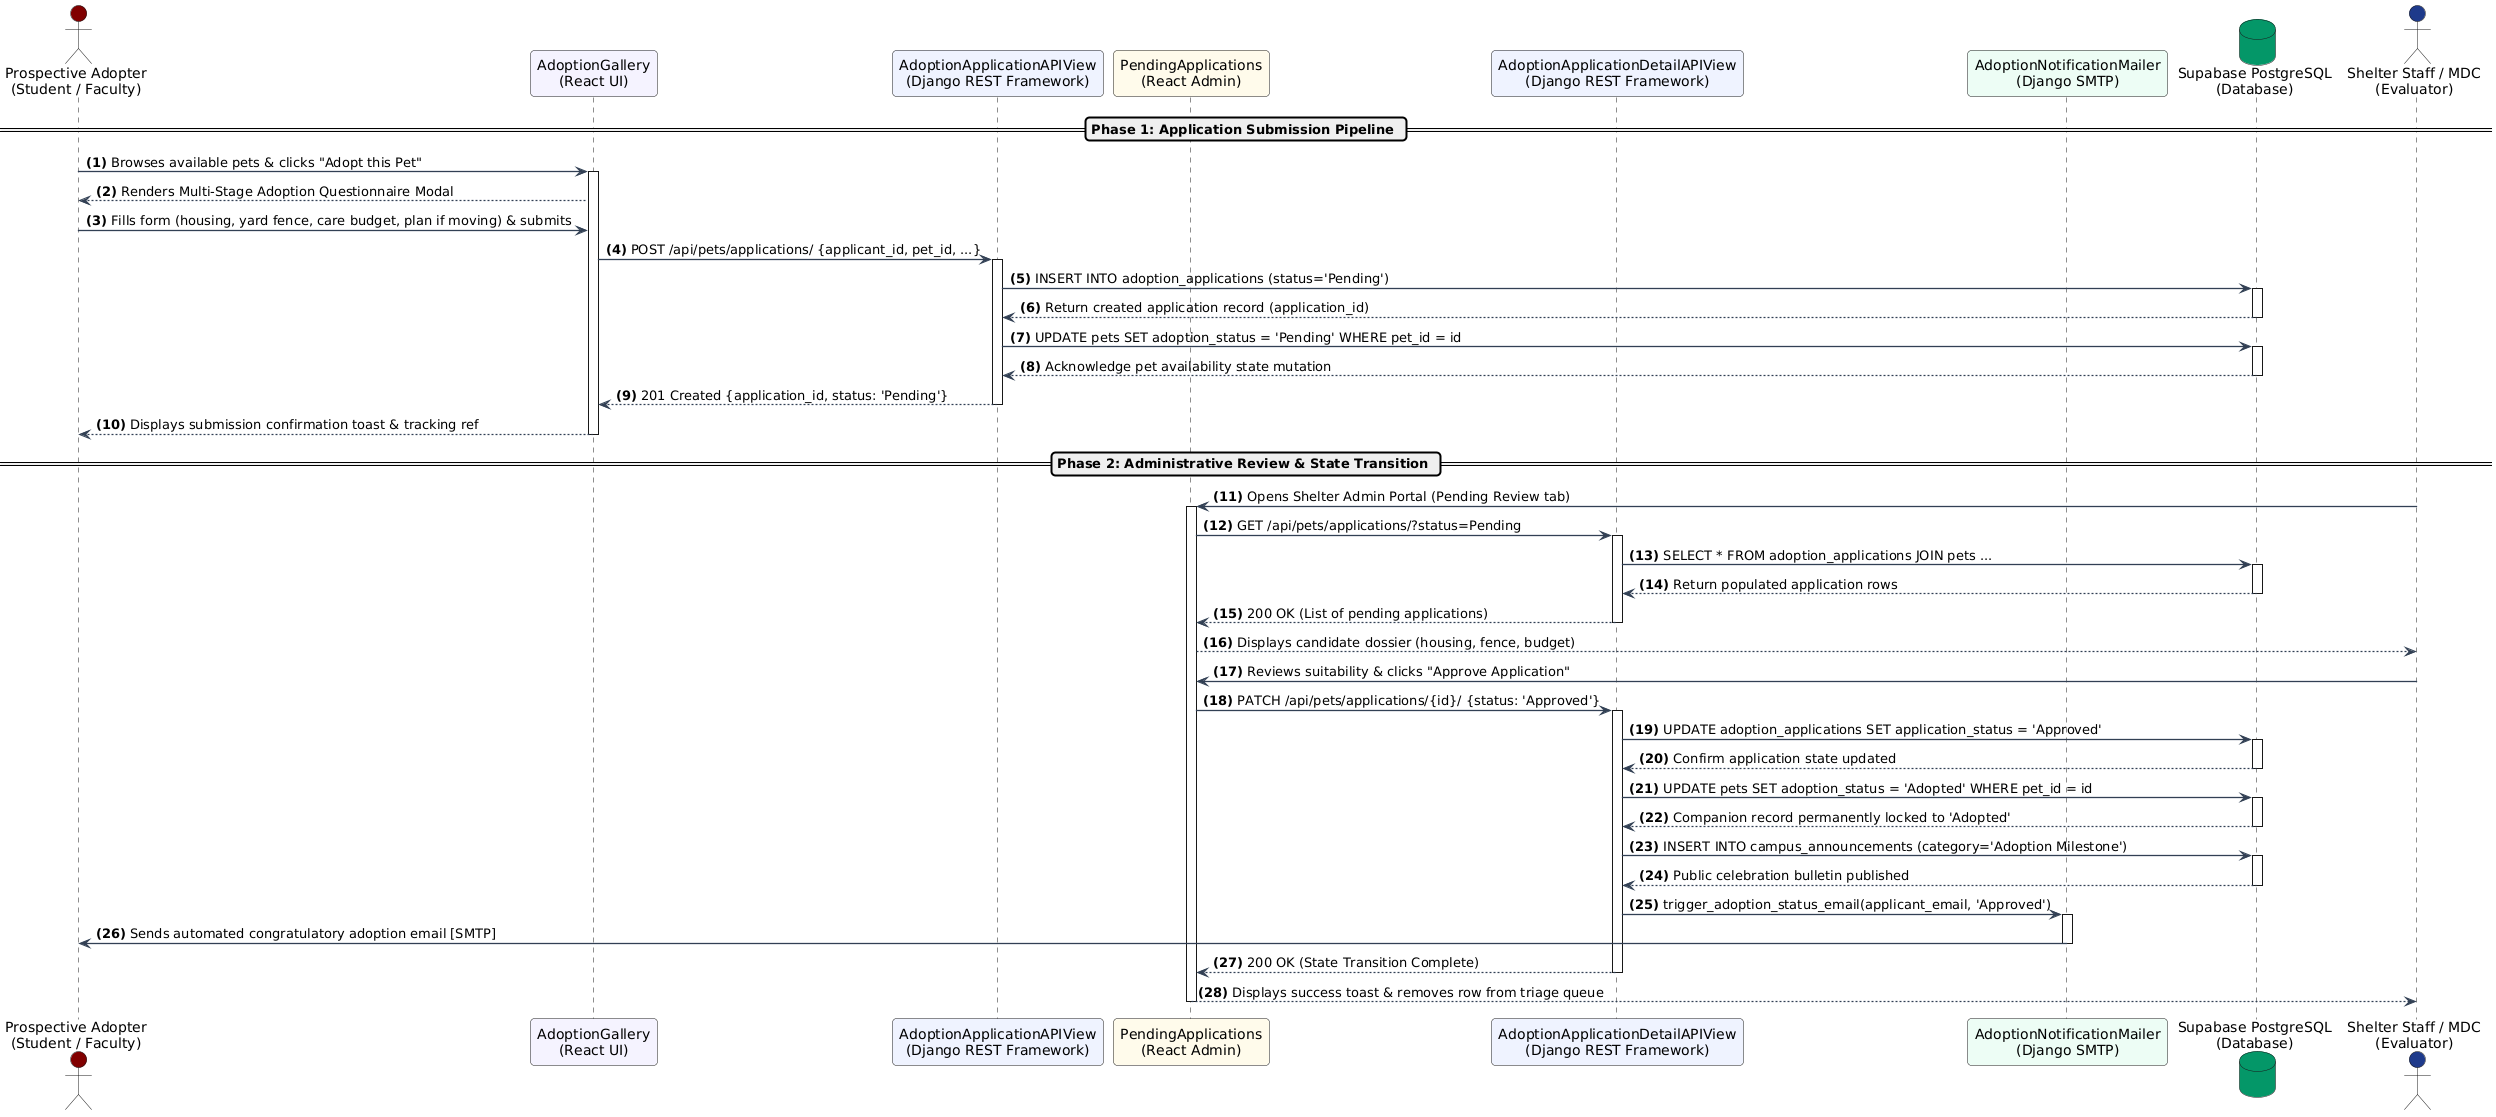

The diagram above was rendered by PlantUML. Its source (embedded in the PNG):
@startuml
skinparam defaultFontName "Segoe UI"
skinparam roundCorner 8
skinparam shadowing false
skinparam ArrowColor #334155
skinparam ArrowThickness 1.3

actor "Prospective Adopter\n(Student / Faculty)" as adopter #800000
participant "AdoptionGallery\n(React UI)" as gallery #F5F3FF
participant "AdoptionApplicationAPIView\n(Django REST Framework)" as submit_api #EEF2FF
participant "PendingApplications\n(React Admin)" as admin_grid #FFFBEB
participant "AdoptionApplicationDetailAPIView\n(Django REST Framework)" as detail_api #EEF2FF
participant "AdoptionNotificationMailer\n(Django SMTP)" as mailer #ECFDF5
database "Supabase PostgreSQL\n(Database)" as db #059669
actor "Shelter Staff / MDC\n(Evaluator)" as staff #1E3A8A

autonumber 1 "<b>(#)</b>"

== Phase 1: Application Submission Pipeline ==
adopter -> gallery : Browses available pets & clicks "Adopt this Pet"
activate gallery
gallery --> adopter : Renders Multi-Stage Adoption Questionnaire Modal
adopter -> gallery : Fills form (housing, yard fence, care budget, plan if moving) & submits
gallery -> submit_api : POST /api/pets/applications/ {applicant_id, pet_id, ...}
activate submit_api

submit_api -> db : INSERT INTO adoption_applications (status='Pending')
activate db
db --> submit_api : Return created application record (application_id)
deactivate db

submit_api -> db : UPDATE pets SET adoption_status = 'Pending' WHERE pet_id = id
activate db
db --> submit_api : Acknowledge pet availability state mutation
deactivate db

submit_api --> gallery : 201 Created {application_id, status: 'Pending'}
deactivate submit_api
gallery --> adopter : Displays submission confirmation toast & tracking ref
deactivate gallery

== Phase 2: Administrative Review & State Transition ==
staff -> admin_grid : Opens Shelter Admin Portal (Pending Review tab)
activate admin_grid
admin_grid -> detail_api : GET /api/pets/applications/?status=Pending
activate detail_api
detail_api -> db : SELECT * FROM adoption_applications JOIN pets ...
activate db
db --> detail_api : Return populated application rows
deactivate db
detail_api --> admin_grid : 200 OK (List of pending applications)
deactivate detail_api
admin_grid --> staff : Displays candidate dossier (housing, fence, budget)

staff -> admin_grid : Reviews suitability & clicks "Approve Application"
admin_grid -> detail_api : PATCH /api/pets/applications/{id}/ {status: 'Approved'}
activate detail_api

detail_api -> db : UPDATE adoption_applications SET application_status = 'Approved'
activate db
db --> detail_api : Confirm application state updated
deactivate db

detail_api -> db : UPDATE pets SET adoption_status = 'Adopted' WHERE pet_id = id
activate db
db --> detail_api : Companion record permanently locked to 'Adopted'
deactivate db

detail_api -> db : INSERT INTO campus_announcements (category='Adoption Milestone')
activate db
db --> detail_api : Public celebration bulletin published
deactivate db

detail_api -> mailer : trigger_adoption_status_email(applicant_email, 'Approved')
activate mailer
mailer -> adopter : Sends automated congratulatory adoption email [SMTP]
deactivate mailer

detail_api --> admin_grid : 200 OK (State Transition Complete)
deactivate detail_api
admin_grid --> staff : Displays success toast & removes row from triage queue
deactivate admin_grid

@enduml